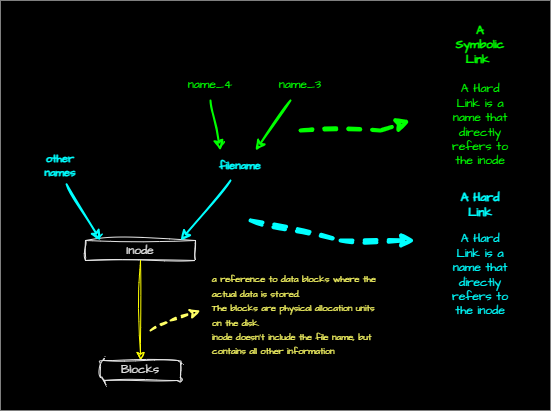

The diagram above was exported from draw.io. Its source (the exported page's mxGraphModel, read from the mxfile embedded in the PNG):
<mxGraphModel dx="839" dy="570" grid="1" gridSize="10" guides="1" tooltips="1" connect="1" arrows="1" fold="1" page="1" pageScale="1" pageWidth="850" pageHeight="1100" math="0" shadow="0">
  <root>
    <mxCell id="0" />
    <mxCell id="1" parent="0" />
    <mxCell id="27" value="" style="shape=rect;fillColor=#000000;strokeColor=none;labelBackgroundColor=none;fontFamily=Architects Daughter;fontSource=https%3A%2F%2Ffonts.googleapis.com%2Fcss%3Ffamily%3DArchitects%2BDaughter;fontSize=12;fontColor=#FFFF66;" parent="1" vertex="1">
      <mxGeometry x="110" y="190" width="550" height="410" as="geometry" />
    </mxCell>
    <mxCell id="2" value="&lt;font color=&quot;#e6e6e6&quot; data-font-src=&quot;https://fonts.googleapis.com/css?family=Architects+Daughter&quot; face=&quot;Architects Daughter&quot;&gt;Inode&lt;/font&gt;" style="rounded=0;whiteSpace=wrap;html=1;sketch=1;curveFitting=1;jiggle=2;fillColor=#000000;gradientColor=none;strokeColor=#E6E6E6;" parent="1" vertex="1">
      <mxGeometry x="195" y="430" width="110" height="20" as="geometry" />
    </mxCell>
    <mxCell id="7" value="" style="endArrow=classic;html=1;fontFamily=Lucida Console;fontSize=9;exitX=0.5;exitY=1;exitDx=0;exitDy=0;sketch=1;curveFitting=1;jiggle=2;strokeColor=#FFFF00;" parent="1" source="2" edge="1">
      <mxGeometry width="50" height="50" relative="1" as="geometry">
        <mxPoint x="150" y="480" as="sourcePoint" />
        <mxPoint x="250" y="550" as="targetPoint" />
      </mxGeometry>
    </mxCell>
    <mxCell id="8" value="&lt;font style=&quot;font-size: 12px;&quot; color=&quot;#e6e6e6&quot; data-font-src=&quot;https://fonts.googleapis.com/css?family=Architects+Daughter&quot; face=&quot;Architects Daughter&quot;&gt;Blocks&lt;/font&gt;" style="rounded=1;whiteSpace=wrap;html=1;fontFamily=Lucida Console;fontSize=9;sketch=1;curveFitting=1;jiggle=2;fillColor=#000000;strokeColor=#E6E6E6;" parent="1" vertex="1">
      <mxGeometry x="210" y="550" width="80" height="20" as="geometry" />
    </mxCell>
    <mxCell id="10" value="" style="endArrow=classic;html=1;fontFamily=Lucida Console;fontSize=9;entryX=0.864;entryY=0;entryDx=0;entryDy=0;sketch=1;curveFitting=1;jiggle=2;rounded=0;strokeWidth=2;fillColor=#b1ddf0;strokeColor=#00FFFF;entryPerimeter=0;" parent="1" target="2" edge="1">
      <mxGeometry width="50" height="50" relative="1" as="geometry">
        <mxPoint x="340" y="370" as="sourcePoint" />
        <mxPoint x="200" y="430" as="targetPoint" />
      </mxGeometry>
    </mxCell>
    <mxCell id="11" value="&lt;b&gt;&lt;font style=&quot;font-size: 11px;&quot; data-font-src=&quot;https://fonts.googleapis.com/css?family=Architects+Daughter&quot; face=&quot;Architects Daughter&quot; color=&quot;#00ffff&quot;&gt;filename&lt;/font&gt;&lt;/b&gt;" style="text;html=1;strokeColor=none;fillColor=none;align=center;verticalAlign=middle;whiteSpace=wrap;rounded=0;fontFamily=Lucida Console;fontSize=9;" parent="1" vertex="1">
      <mxGeometry x="320" y="340" width="60" height="30" as="geometry" />
    </mxCell>
    <mxCell id="12" value="" style="endArrow=classic;html=1;fontFamily=Lucida Console;fontSize=9;entryX=1;entryY=0;entryDx=0;entryDy=0;sketch=1;curveFitting=1;jiggle=2;rounded=0;strokeWidth=2;fillColor=#b1ddf0;strokeColor=#00FFFF;exitX=0.601;exitY=1.125;exitDx=0;exitDy=0;exitPerimeter=0;" parent="1" source="13" edge="1">
      <mxGeometry width="50" height="50" relative="1" as="geometry">
        <mxPoint x="180" y="380" as="sourcePoint" />
        <mxPoint x="210" y="430" as="targetPoint" />
      </mxGeometry>
    </mxCell>
    <mxCell id="13" value="&lt;b&gt;&lt;font style=&quot;font-size: 11px;&quot; data-font-src=&quot;https://fonts.googleapis.com/css?family=Architects+Daughter&quot; face=&quot;Architects Daughter&quot; color=&quot;#00ffff&quot;&gt;other names&lt;/font&gt;&lt;/b&gt;" style="text;html=1;strokeColor=none;fillColor=none;align=center;verticalAlign=middle;whiteSpace=wrap;rounded=0;fontFamily=Lucida Console;fontSize=9;" parent="1" vertex="1">
      <mxGeometry x="140" y="340" width="60" height="30" as="geometry" />
    </mxCell>
    <mxCell id="14" value="" style="endArrow=classic;html=1;fontFamily=Lucida Console;fontSize=9;rounded=0;strokeWidth=2;fillColor=#b1ddf0;strokeColor=#FFFF66;shadow=0;sketch=1;curveFitting=1;jiggle=2;dashed=1;" parent="1" edge="1">
      <mxGeometry width="50" height="50" relative="1" as="geometry">
        <mxPoint x="260" y="520" as="sourcePoint" />
        <mxPoint x="310" y="500" as="targetPoint" />
        <Array as="points">
          <mxPoint x="280" y="510" />
        </Array>
      </mxGeometry>
    </mxCell>
    <mxCell id="15" value="" style="endArrow=classic;html=1;fontFamily=Lucida Console;fontSize=9;rounded=0;strokeWidth=4;fillColor=#b1ddf0;strokeColor=#00FFFF;shadow=0;sketch=1;curveFitting=1;jiggle=2;dashed=1;" parent="1" edge="1">
      <mxGeometry width="50" height="50" relative="1" as="geometry">
        <mxPoint x="360" y="410" as="sourcePoint" />
        <mxPoint x="525" y="430" as="targetPoint" />
        <Array as="points">
          <mxPoint x="450" y="430" />
        </Array>
      </mxGeometry>
    </mxCell>
    <mxCell id="16" value="&lt;font style=&quot;font-size: 12px;&quot;&gt;&lt;b&gt;A Hard Link&lt;/b&gt;&lt;/font&gt;" style="text;html=1;strokeColor=none;fillColor=none;align=center;verticalAlign=middle;whiteSpace=wrap;rounded=0;sketch=1;fontFamily=Architects Daughter;fontSource=https%3A%2F%2Ffonts.googleapis.com%2Fcss%3Ffamily%3DArchitects%2BDaughter;fontSize=11;fontColor=#00FFFF;" parent="1" vertex="1">
      <mxGeometry x="560" y="380" width="60" height="30" as="geometry" />
    </mxCell>
    <mxCell id="17" value="A Hard Link is a name that directly refers to the inode" style="text;html=1;strokeColor=none;fillColor=none;align=center;verticalAlign=middle;whiteSpace=wrap;rounded=0;sketch=1;fontFamily=Architects Daughter;fontSource=https%3A%2F%2Ffonts.googleapis.com%2Fcss%3Ffamily%3DArchitects%2BDaughter;fontSize=12;fontColor=#00FFFF;" parent="1" vertex="1">
      <mxGeometry x="560" y="450" width="60" height="30" as="geometry" />
    </mxCell>
    <mxCell id="18" value="" style="endArrow=classic;html=1;fontFamily=Lucida Console;fontSize=9;entryX=0.864;entryY=0;entryDx=0;entryDy=0;sketch=1;curveFitting=1;jiggle=2;rounded=0;strokeWidth=2;fillColor=#d5e8d4;strokeColor=#00FF00;entryPerimeter=0;gradientColor=#97d077;" parent="1" edge="1">
      <mxGeometry width="50" height="50" relative="1" as="geometry">
        <mxPoint x="400" y="290" as="sourcePoint" />
        <mxPoint x="365.03999999999996" y="340" as="targetPoint" />
      </mxGeometry>
    </mxCell>
    <mxCell id="19" value="" style="endArrow=classic;html=1;fontFamily=Lucida Console;fontSize=9;entryX=0.864;entryY=0;entryDx=0;entryDy=0;sketch=1;curveFitting=1;jiggle=2;rounded=0;strokeWidth=2;fillColor=#d5e8d4;strokeColor=#00FF00;entryPerimeter=0;gradientColor=#97d077;" parent="1" edge="1">
      <mxGeometry width="50" height="50" relative="1" as="geometry">
        <mxPoint x="320" y="290" as="sourcePoint" />
        <mxPoint x="329.99999999999994" y="340" as="targetPoint" />
      </mxGeometry>
    </mxCell>
    <mxCell id="20" value="&lt;font color=&quot;#00ff00&quot;&gt;name_3&lt;/font&gt;" style="text;html=1;strokeColor=none;fillColor=none;align=center;verticalAlign=middle;whiteSpace=wrap;rounded=0;sketch=1;fontFamily=Architects Daughter;fontSource=https%3A%2F%2Ffonts.googleapis.com%2Fcss%3Ffamily%3DArchitects%2BDaughter;fontSize=12;fontColor=#00FFFF;" parent="1" vertex="1">
      <mxGeometry x="380" y="260" width="60" height="30" as="geometry" />
    </mxCell>
    <mxCell id="22" value="&lt;font color=&quot;#00ff00&quot;&gt;name_4&lt;/font&gt;" style="text;html=1;strokeColor=none;fillColor=none;align=center;verticalAlign=middle;whiteSpace=wrap;rounded=0;sketch=1;fontFamily=Architects Daughter;fontSource=https%3A%2F%2Ffonts.googleapis.com%2Fcss%3Ffamily%3DArchitects%2BDaughter;fontSize=12;fontColor=#00FFFF;" parent="1" vertex="1">
      <mxGeometry x="290" y="260" width="60" height="30" as="geometry" />
    </mxCell>
    <mxCell id="23" value="" style="endArrow=classic;html=1;fontFamily=Lucida Console;fontSize=9;rounded=0;strokeWidth=4;fillColor=#b1ddf0;strokeColor=#00FF00;shadow=0;sketch=1;curveFitting=1;jiggle=2;dashed=1;" parent="1" edge="1">
      <mxGeometry width="50" height="50" relative="1" as="geometry">
        <mxPoint x="410" y="320" as="sourcePoint" />
        <mxPoint x="520" y="310" as="targetPoint" />
        <Array as="points">
          <mxPoint x="490" y="320" />
        </Array>
      </mxGeometry>
    </mxCell>
    <mxCell id="24" value="&lt;font color=&quot;#00ff00&quot; style=&quot;font-size: 12px;&quot;&gt;&lt;b&gt;A Symbolic Link&amp;nbsp;&lt;/b&gt;&lt;/font&gt;" style="text;html=1;strokeColor=none;fillColor=none;align=center;verticalAlign=middle;whiteSpace=wrap;rounded=0;sketch=1;fontFamily=Architects Daughter;fontSource=https%3A%2F%2Ffonts.googleapis.com%2Fcss%3Ffamily%3DArchitects%2BDaughter;fontSize=11;fontColor=#00FFFF;" parent="1" vertex="1">
      <mxGeometry x="560" y="220" width="60" height="30" as="geometry" />
    </mxCell>
    <mxCell id="25" value="&lt;font color=&quot;#00ff00&quot;&gt;A Hard Link is a name that directly refers to the inode&lt;/font&gt;" style="text;html=1;strokeColor=none;fillColor=none;align=center;verticalAlign=middle;whiteSpace=wrap;rounded=0;sketch=1;fontFamily=Architects Daughter;fontSource=https%3A%2F%2Ffonts.googleapis.com%2Fcss%3Ffamily%3DArchitects%2BDaughter;fontSize=12;fontColor=#00FFFF;" parent="1" vertex="1">
      <mxGeometry x="560" y="300" width="60" height="30" as="geometry" />
    </mxCell>
    <mxCell id="26" value="&lt;font color=&quot;#ffff66&quot;&gt;&lt;span style=&quot;font-size: 9px;&quot;&gt;a reference to data blocks where the actual data is stored.&amp;nbsp;&lt;/span&gt;&lt;br style=&quot;font-size: 9px;&quot;&gt;&lt;span style=&quot;font-size: 9px;&quot;&gt;The blocks are physical allocation units on the disk.&lt;/span&gt;&lt;br style=&quot;font-size: 9px;&quot;&gt;&lt;span style=&quot;font-size: 9px;&quot;&gt;inode doesn't include the file name, but contains all other information&lt;/span&gt;&lt;/font&gt;" style="text;html=1;strokeColor=none;fillColor=none;align=left;verticalAlign=middle;whiteSpace=wrap;rounded=0;sketch=1;fontFamily=Architects Daughter;fontSource=https%3A%2F%2Ffonts.googleapis.com%2Fcss%3Ffamily%3DArchitects%2BDaughter;fontSize=12;fontColor=#00FFFF;" parent="1" vertex="1">
      <mxGeometry x="320" y="490" width="170" height="30" as="geometry" />
    </mxCell>
  </root>
</mxGraphModel>